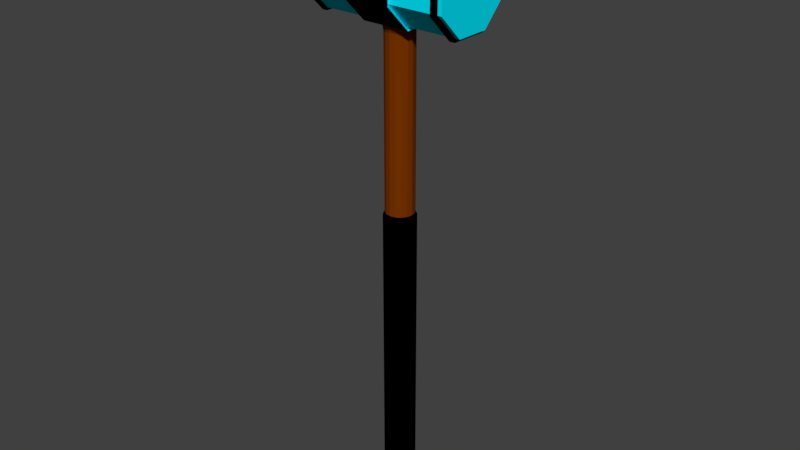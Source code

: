 # Source: hammer.blend  (saved by Blender 2.79.0; exported with 4.5.12 LTS)
import bpy
from mathutils import Matrix  # noqa: F401  (used for matrix-valued properties, if any)

bpy.ops.wm.read_factory_settings(use_empty=True)
scene = bpy.context.scene
scene.name = 'Scene'

# ---- collections
col_collection_1 = bpy.data.collections.new('Collection 1'); scene.collection.children.link(col_collection_1)

# ---- materials (node trees are filled in below, after node groups)
mat_hammer = bpy.data.materials.new('Hammer')
mat_hammer.alpha_threshold = 0.0
mat_hammer.use_transparent_shadow = False
mat_hammer.diffuse_color = (0.0, 0.8176, 1.0, 1.0)
mat_hammer.specular_color = (1.0, 0.8689, 0.6867)
mat_hammer.roughness = 0.5
mat_hammer.specular_intensity = 0.2129
mat_handle2 = bpy.data.materials.new('Handle2')
mat_handle2.alpha_threshold = 0.0
mat_handle2.use_transparent_shadow = False
mat_handle2.diffuse_color = (0.0, 0.0, 0.0, 1.0)
mat_handle2.roughness = 0.5
mat_handle = bpy.data.materials.new('Handle')
mat_handle.alpha_threshold = 0.0
mat_handle.use_transparent_shadow = False
mat_handle.diffuse_color = (0.1878, 0.03406, 0.0, 1.0)
mat_handle.roughness = 0.5

# ---- material node trees

# ---- world
world_world = bpy.data.worlds.new('World'); scene.world = world_world
world_world.color = (0.05088, 0.05088, 0.05088)
world_world.use_sun_shadow = False
world_world.sun_shadow_jitter_overblur = 0.0
world_world.cycles.sampling_method = 'MANUAL'

# ---- meshes
me_cylinder_002 = bpy.data.meshes.new('Cylinder.002')
me_cylinder_002.from_pydata([(0.0, 1.0, -1.0), (0.0, 1.0, 1.0), (0.7071, 0.7071, -1.0), (0.7071, 0.7071, 1.0), (1.0, -4.371e-08, -1.0), (1.0, -4.371e-08, 1.0), (0.7071, -0.7071, -1.0), (0.7071, -0.7071, 1.0), (-8.742e-08, -1.0, -1.0), (-8.742e-08, -1.0, 1.0), (-0.7071, -0.7071, -1.0), (-0.7071, -0.7071, 1.0), (-1.0, 1.192e-08, -1.0), (-1.0, 1.192e-08, 1.0), (-0.7071, 0.7071, -1.0), (-0.7071, 0.7071, 1.0), (0.0, 1.0, 0.9466), (0.7071, 0.7071, 0.9466), (1.0, -4.371e-08, 0.9466), (0.7071, -0.7071, 0.9466), (-8.742e-08, -1.0, 0.9466), (-0.7071, -0.7071, 0.9466), (-1.0, 1.192e-08, 0.9466), (-0.7071, 0.7071, 0.9466), (0.7071, 0.7071, -0.9471), (1.0, -4.371e-08, -0.9471), (0.7071, -0.7071, -0.9471), (-8.742e-08, -1.0, -0.9471), (-0.7071, -0.7071, -0.9471), (-1.0, 1.192e-08, -0.9471), (-0.7071, 0.7071, -0.9471), (0.0, 1.0, -0.9471), (0.0, 1.0, 0.8815), (0.7071, 0.7071, 0.8815), (1.0, -4.371e-08, 0.8815), (0.7071, -0.7071, 0.8815), (-8.742e-08, -1.0, 0.8815), (-0.7071, -0.7071, 0.8815), (-1.0, 1.192e-08, 0.8815), (-0.7071, 0.7071, 0.8815), (0.7071, 0.7071, -0.8871), (1.0, -4.371e-08, -0.8871), (0.7071, -0.7071, -0.8871), (-8.742e-08, -1.0, -0.8871), (-0.7071, -0.7071, -0.8871), (-1.0, 1.192e-08, -0.8871), (-0.7071, 0.7071, -0.8871), (0.0, 1.0, -0.8871), (6.103e-08, 1.077, 0.9491), (0.7613, 0.7613, 0.9491), (1.077, -1.07e-07, 0.9491), (0.7613, -0.7613, 0.9491), (-1.523e-07, -1.077, 0.9491), (-0.7613, -0.7613, 0.9491), (-1.077, 7.216e-08, 0.9491), (-0.7613, 0.7613, 0.9491), (6.103e-08, 1.077, 0.879), (0.7613, 0.7613, 0.879), (1.077, -1.07e-07, 0.879), (0.7613, -0.7613, 0.879), (-1.523e-07, -1.077, 0.879), (-0.7613, -0.7613, 0.879), (-1.077, 7.216e-08, 0.879), (-0.7613, 0.7613, 0.879), (0.749, 0.749, -0.9489), (1.059, -4.674e-08, -0.9489), (0.749, -0.749, -0.9489), (-9.15e-08, -1.059, -0.9489), (-0.749, -0.749, -0.9489), (-1.059, 1.219e-08, -0.9489), (-0.749, 0.749, -0.9489), (1.104e-09, 1.059, -0.9489), (0.749, 0.749, -0.8853), (1.059, -4.674e-08, -0.8853), (0.749, -0.749, -0.8853), (-9.15e-08, -1.059, -0.8853), (-0.749, -0.749, -0.8853), (-1.059, 1.219e-08, -0.8853), (-0.749, 0.749, -0.8853), (1.104e-09, 1.059, -0.8853), (0.0, 1.0, -0.2975), (0.0, 1.0, 0.292), (0.7071, 0.7071, 0.292), (0.7071, 0.7071, -0.2975), (1.0, -4.371e-08, 0.292), (1.0, -4.371e-08, -0.2975), (0.7071, -0.7071, 0.292), (0.7071, -0.7071, -0.2975), (-8.742e-08, -1.0, 0.292), (-8.742e-08, -1.0, -0.2975), (-0.7071, -0.7071, 0.292), (-0.7071, -0.7071, -0.2975), (-1.0, 1.192e-08, 0.292), (-1.0, 1.192e-08, -0.2975), (-0.7071, 0.7071, 0.292), (-0.7071, 0.7071, -0.2975), (3.906e-09, 1.075, -0.3196), (3.906e-09, 1.075, 0.3141), (0.7601, 0.7601, 0.3141), (0.7601, 0.7601, -0.3196), (1.075, -4.754e-08, 0.3141), (1.075, -4.754e-08, -0.3196), (0.7601, -0.7601, 0.3141), (0.7601, -0.7601, -0.3196), (-9.006e-08, -1.075, 0.3141), (-9.006e-08, -1.075, -0.3196), (-0.7601, -0.7601, 0.3141), (-0.7601, -0.7601, -0.3196), (-1.075, 1.226e-08, 0.3141), (-1.075, 1.226e-08, -0.3196), (-0.7601, 0.7601, 0.3141), (-0.7601, 0.7601, -0.3196)], [], [(16, 1, 3, 17), (17, 3, 5, 18), (18, 5, 7, 19), (19, 7, 9, 20), (20, 9, 11, 21), (21, 11, 13, 22), (3, 1, 15, 13, 11, 9, 7, 5), (22, 13, 15, 23), (23, 15, 1, 16), (0, 2, 4, 6, 8, 10, 12, 14), (20, 21, 53, 52), (33, 32, 56, 57), (21, 22, 54, 53), (32, 39, 63, 56), (22, 23, 55, 54), (39, 38, 62, 63), (23, 16, 48, 55), (38, 37, 61, 62), (0, 31, 24, 2), (2, 24, 25, 4), (4, 25, 26, 6), (6, 26, 27, 8), (8, 27, 28, 10), (10, 28, 29, 12), (12, 29, 30, 14), (14, 30, 31, 0), (81, 32, 33, 82), (82, 33, 34, 84), (84, 34, 35, 86), (86, 35, 36, 88), (88, 36, 37, 90), (90, 37, 38, 92), (92, 38, 39, 94), (94, 39, 32, 81), (26, 25, 65, 66), (47, 40, 72, 79), (25, 24, 64, 65), (40, 41, 73, 72), (24, 31, 71, 64), (41, 42, 74, 73), (31, 30, 70, 71), (42, 43, 75, 74), (63, 55, 48, 56), (62, 54, 55, 63), (61, 53, 54, 62), (60, 52, 53, 61), (59, 51, 52, 60), (58, 50, 51, 59), (57, 49, 50, 58), (56, 48, 49, 57), (34, 33, 57, 58), (19, 20, 52, 51), (35, 34, 58, 59), (18, 19, 51, 50), (36, 35, 59, 60), (17, 18, 50, 49), (37, 36, 60, 61), (16, 17, 49, 48), (70, 78, 79, 71), (69, 77, 78, 70), (68, 76, 77, 69), (67, 75, 76, 68), (66, 74, 75, 67), (65, 73, 74, 66), (64, 72, 73, 65), (71, 79, 72, 64), (46, 47, 79, 78), (27, 26, 66, 67), (45, 46, 78, 77), (28, 27, 67, 68), (44, 45, 77, 76), (29, 28, 68, 69), (43, 44, 76, 75), (30, 29, 69, 70), (46, 95, 80, 47), (81, 82, 98, 97), (45, 93, 95, 46), (80, 95, 111, 96), (44, 91, 93, 45), (88, 90, 106, 104), (43, 89, 91, 44), (83, 80, 96, 99), (42, 87, 89, 43), (91, 89, 105, 107), (41, 85, 87, 42), (82, 84, 100, 98), (40, 83, 85, 41), (90, 92, 108, 106), (47, 80, 83, 40), (85, 83, 99, 101), (111, 110, 97, 96), (109, 108, 110, 111), (107, 106, 108, 109), (105, 104, 106, 107), (103, 102, 104, 105), (101, 100, 102, 103), (99, 98, 100, 101), (96, 97, 98, 99), (89, 87, 103, 105), (94, 81, 97, 110), (86, 88, 104, 102), (95, 93, 109, 111), (87, 85, 101, 103), (92, 94, 110, 108), (84, 86, 102, 100), (93, 91, 107, 109)])
me_cylinder_002.polygons.foreach_set('material_index', [0, 0, 0, 0, 0, 0, 0, 0, 0, 0, 1, 1, 1, 1, 1, 1, 1, 1, 0, 0, 0, 0, 0, 0, 0, 0, 0, 0, 0, 0, 0, 0, 0, 0, 1, 1, 1, 1, 1, 1, 1, 1, 1, 1, 1, 1, 1, 1, 1, 1, 1, 1, 1, 1, 1, 1, 1, 1, 1, 1, 1, 1, 1, 1, 1, 1, 1, 1, 1, 1, 1, 1, 1, 1, 0, 0, 0, 0, 0, 0, 0, 0, 0, 0, 0, 0, 0, 0, 0, 0, 1, 1, 1, 1, 1, 1, 1, 1, 0, 0, 0, 0, 0, 0, 0, 0])
me_cylinder_002.materials.append(mat_hammer)
me_cylinder_002.materials.append(mat_handle2)
me_cylinder_002.use_remesh_preserve_volume = False
me_cylinder_002.use_remesh_preserve_attributes = False
me_cylinder_002.use_mirror_vertex_groups = False
me_cylinder_002.update()
me_cylinder = bpy.data.meshes.new('Cylinder')
me_cylinder.from_pydata([(1.383e-08, 0.6287, -0.9857), (0.0, 1.0, 1.0), (0.2406, 0.5808, -0.9857), (0.3827, 0.9239, 1.0), (0.4445, 0.4445, -0.9857), (0.7071, 0.7071, 1.0), (0.5808, 0.2406, -0.9857), (0.9239, 0.3827, 1.0), (0.6287, -2.333e-08, -0.9857), (1.0, -4.371e-08, 1.0), (0.5808, -0.2406, -0.9857), (0.9239, -0.3827, 1.0), (0.4445, -0.4445, -0.9857), (0.7071, -0.7071, 1.0), (0.2406, -0.5808, -0.9857), (0.3827, -0.9239, 1.0), (1.088e-07, -0.6287, -0.9857), (1.51e-07, -1.0, 1.0), (-0.2406, -0.5808, -0.9857), (-0.3827, -0.9239, 1.0), (-0.4445, -0.4445, -0.9857), (-0.7071, -0.7071, 1.0), (-0.5808, -0.2406, -0.9857), (-0.9239, -0.3827, 1.0), (-0.6287, 1.165e-08, -0.9857), (-1.0, 1.192e-08, 1.0), (-0.5808, 0.2406, -0.9857), (-0.9239, 0.3827, 1.0), (-0.4445, 0.4445, -0.9857), (-0.7071, 0.7071, 1.0), (-0.2406, 0.5808, -0.9857), (-0.3827, 0.9239, 1.0), (0.0, 1.0, -0.9742), (0.3827, 0.9239, -0.9742), (0.7071, 0.7071, -0.9742), (0.9239, 0.3827, -0.9742), (1.0, -4.371e-08, -0.9742), (0.9239, -0.3827, -0.9742), (0.7071, -0.7071, -0.9742), (0.3827, -0.9239, -0.9742), (1.51e-07, -1.0, -0.9742), (-0.3827, -0.9239, -0.9742), (-0.7071, -0.7071, -0.9742), (-0.9239, -0.3827, -0.9742), (-1.0, 1.192e-08, -0.9742), (-0.9239, 0.3827, -0.9742), (-0.7071, 0.7071, -0.9742), (-0.3827, 0.9239, -0.9742), (0.0, 1.0, -0.6492), (0.3827, 0.9239, -0.6492), (0.7071, 0.7071, -0.6492), (0.9239, 0.3827, -0.6492), (1.0, -4.371e-08, -0.6492), (0.9239, -0.3827, -0.6492), (0.7071, -0.7071, -0.6492), (0.3827, -0.9239, -0.6492), (1.51e-07, -1.0, -0.6492), (-0.3827, -0.9239, -0.6492), (-0.7071, -0.7071, -0.6492), (-0.9239, -0.3827, -0.6492), (-1.0, 1.192e-08, -0.6492), (-0.9239, 0.3827, -0.6492), (-0.7071, 0.7071, -0.6492), (-0.3827, 0.9239, -0.6492), (0.4236, 1.023, -0.6942), (0.7828, 0.7828, -0.6942), (1.023, 0.4236, -0.6942), (1.107, -4.978e-08, -0.6942), (1.023, -0.4236, -0.6942), (0.7828, -0.7828, -0.6942), (0.4236, -1.023, -0.6942), (1.62e-07, -1.107, -0.6942), (-0.4236, -1.023, -0.6942), (-0.7828, -0.7828, -0.6942), (-1.023, -0.4236, -0.6942), (-1.107, 1.181e-08, -0.6942), (-1.023, 0.4236, -0.6942), (-0.7828, 0.7828, -0.6942), (-0.4236, 1.023, -0.6942), (-5.181e-09, 1.107, -0.6942), (-5.181e-09, 1.107, -0.6726), (0.4236, 1.023, -0.6726), (0.7828, 0.7828, -0.6726), (1.023, 0.4236, -0.6726), (1.107, -4.978e-08, -0.6726), (1.023, -0.4236, -0.6726), (0.7828, -0.7828, -0.6726), (0.4236, -1.023, -0.6726), (1.62e-07, -1.107, -0.6726), (-0.4236, -1.023, -0.6726), (-0.7828, -0.7828, -0.6726), (-1.023, -0.4236, -0.6726), (-1.107, 1.181e-08, -0.6726), (-1.023, 0.4236, -0.6726), (-0.7828, 0.7828, -0.6726), (-0.4236, 1.023, -0.6726), (0.0, 1.0, -0.06468), (0.3827, 0.9239, -0.06468), (0.7071, 0.7071, -0.06468), (0.9239, 0.3827, -0.06468), (1.0, -4.371e-08, -0.06468), (0.9239, -0.3827, -0.06468), (0.7071, -0.7071, -0.06468), (0.3827, -0.9239, -0.06468), (1.51e-07, -1.0, -0.06468), (-0.3827, -0.9239, -0.06468), (-0.7071, -0.7071, -0.06468), (-0.9239, -0.3827, -0.06468), (-1.0, 1.192e-08, -0.06468), (-0.9239, 0.3827, -0.06468), (-0.7071, 0.7071, -0.06468), (-0.3827, 0.9239, -0.06468), (0.0, 1.0, 0.9629), (0.3827, 0.9239, 0.9629), (0.7071, 0.7071, 0.9629), (0.9239, 0.3827, 0.9629), (1.0, -4.371e-08, 0.9629), (0.9239, -0.3827, 0.9629), (0.7071, -0.7071, 0.9629), (0.3827, -0.9239, 0.9629), (1.51e-07, -1.0, 0.9629), (-0.3827, -0.9239, 0.9629), (-0.7071, -0.7071, 0.9629), (-0.9239, -0.3827, 0.9629), (-1.0, 1.192e-08, 0.9629), (-0.9239, 0.3827, 0.9629), (-0.7071, 0.7071, 0.9629), (-0.3827, 0.9239, 0.9629), (-5.997e-09, 1.124, -0.05412), (0.4301, 1.038, -0.05412), (0.7947, 0.7947, -0.05412), (1.038, 0.4301, -0.05412), (1.124, -5.074e-08, -0.05412), (1.038, -0.4301, -0.05412), (0.7947, -0.7947, -0.05412), (0.4301, -1.038, -0.05412), (1.637e-07, -1.124, -0.05412), (-0.4301, -1.038, -0.05412), (-0.7947, -0.7947, -0.05412), (-1.038, -0.4301, -0.05412), (-1.124, 1.179e-08, -0.05412), (-1.038, 0.4301, -0.05412), (-0.7947, 0.7947, -0.05412), (-0.4301, 1.038, -0.05412), (-5.997e-09, 1.124, 0.9553), (0.4301, 1.038, 0.9553), (0.7947, 0.7947, 0.9553), (1.038, 0.4301, 0.9553), (1.124, -5.074e-08, 0.9553), (1.038, -0.4301, 0.9553), (0.7947, -0.7947, 0.9553), (0.4301, -1.038, 0.9553), (1.637e-07, -1.124, 0.9553), (-0.4301, -1.038, 0.9553), (-0.7947, -0.7947, 0.9553), (-1.038, -0.4301, 0.9553), (-1.124, 1.179e-08, 0.9553), (-1.038, 0.4301, 0.9553), (-0.7947, 0.7947, 0.9553), (-0.4301, 1.038, 0.9553), (1.4e-08, 0.6242, 1.007), (0.2389, 0.5767, 1.007), (0.4414, 0.4414, 1.007), (0.5767, 0.2389, 1.007), (0.6242, -2.308e-08, 1.007), (0.5767, -0.2389, 1.007), (0.4414, -0.4414, 1.007), (0.2389, -0.5767, 1.007), (1.083e-07, -0.6242, 1.007), (-0.2389, -0.5767, 1.007), (-0.4414, -0.4414, 1.007), (-0.5767, -0.2389, 1.007), (-0.6242, 1.164e-08, 1.007), (-0.5767, 0.2389, 1.007), (-0.4414, 0.4414, 1.007), (-0.2389, 0.5767, 1.007)], [], [(112, 1, 3, 113), (113, 3, 5, 114), (114, 5, 7, 115), (115, 7, 9, 116), (116, 9, 11, 117), (117, 11, 13, 118), (118, 13, 15, 119), (119, 15, 17, 120), (120, 17, 19, 121), (121, 19, 21, 122), (122, 21, 23, 123), (123, 23, 25, 124), (124, 25, 27, 125), (125, 27, 29, 126), (7, 5, 162, 163), (126, 29, 31, 127), (127, 31, 1, 112), (0, 2, 4, 6, 8, 10, 12, 14, 16, 18, 20, 22, 24, 26, 28, 30), (30, 47, 32, 0), (28, 46, 47, 30), (26, 45, 46, 28), (24, 44, 45, 26), (22, 43, 44, 24), (20, 42, 43, 22), (18, 41, 42, 20), (16, 40, 41, 18), (14, 39, 40, 16), (12, 38, 39, 14), (10, 37, 38, 12), (8, 36, 37, 10), (6, 35, 36, 8), (4, 34, 35, 6), (2, 33, 34, 4), (0, 32, 33, 2), (95, 63, 48, 80), (94, 62, 63, 95), (93, 61, 62, 94), (92, 60, 61, 93), (91, 59, 60, 92), (90, 58, 59, 91), (89, 57, 58, 90), (88, 56, 57, 89), (87, 55, 56, 88), (86, 54, 55, 87), (85, 53, 54, 86), (84, 52, 53, 85), (83, 51, 52, 84), (82, 50, 51, 83), (81, 49, 50, 82), (80, 48, 49, 81), (32, 79, 64, 33), (33, 64, 65, 34), (34, 65, 66, 35), (35, 66, 67, 36), (36, 67, 68, 37), (37, 68, 69, 38), (38, 69, 70, 39), (39, 70, 71, 40), (40, 71, 72, 41), (41, 72, 73, 42), (42, 73, 74, 43), (43, 74, 75, 44), (44, 75, 76, 45), (45, 76, 77, 46), (46, 77, 78, 47), (47, 78, 79, 32), (79, 80, 81, 64), (64, 81, 82, 65), (65, 82, 83, 66), (66, 83, 84, 67), (67, 84, 85, 68), (68, 85, 86, 69), (69, 86, 87, 70), (70, 87, 88, 71), (71, 88, 89, 72), (72, 89, 90, 73), (73, 90, 91, 74), (74, 91, 92, 75), (75, 92, 93, 76), (76, 93, 94, 77), (77, 94, 95, 78), (78, 95, 80, 79), (63, 111, 96, 48), (62, 110, 111, 63), (61, 109, 110, 62), (60, 108, 109, 61), (59, 107, 108, 60), (58, 106, 107, 59), (57, 105, 106, 58), (56, 104, 105, 57), (55, 103, 104, 56), (54, 102, 103, 55), (53, 101, 102, 54), (52, 100, 101, 53), (51, 99, 100, 52), (50, 98, 99, 51), (49, 97, 98, 50), (48, 96, 97, 49), (120, 121, 153, 152), (100, 99, 131, 132), (121, 122, 154, 153), (101, 100, 132, 133), (122, 123, 155, 154), (102, 101, 133, 134), (123, 124, 156, 155), (103, 102, 134, 135), (124, 125, 157, 156), (104, 103, 135, 136), (125, 126, 158, 157), (105, 104, 136, 137), (112, 113, 145, 144), (126, 127, 159, 158), (106, 105, 137, 138), (113, 114, 146, 145), (143, 159, 144, 128), (142, 158, 159, 143), (141, 157, 158, 142), (140, 156, 157, 141), (139, 155, 156, 140), (138, 154, 155, 139), (137, 153, 154, 138), (136, 152, 153, 137), (135, 151, 152, 136), (134, 150, 151, 135), (133, 149, 150, 134), (132, 148, 149, 133), (131, 147, 148, 132), (130, 146, 147, 131), (129, 145, 146, 130), (128, 144, 145, 129), (99, 98, 130, 131), (119, 120, 152, 151), (96, 111, 143, 128), (98, 97, 129, 130), (118, 119, 151, 150), (111, 110, 142, 143), (97, 96, 128, 129), (117, 118, 150, 149), (110, 109, 141, 142), (116, 117, 149, 148), (109, 108, 140, 141), (115, 116, 148, 147), (108, 107, 139, 140), (114, 115, 147, 146), (107, 106, 138, 139), (127, 112, 144, 159), (161, 160, 175, 174, 173, 172, 171, 170, 169, 168, 167, 166, 165, 164, 163, 162), (17, 15, 167, 168), (3, 1, 160, 161), (27, 25, 172, 173), (13, 11, 165, 166), (23, 21, 170, 171), (1, 31, 175, 160), (9, 7, 163, 164), (19, 17, 168, 169), (29, 27, 173, 174), (5, 3, 161, 162), (15, 13, 166, 167), (25, 23, 171, 172), (11, 9, 164, 165), (21, 19, 169, 170), (31, 29, 174, 175)])
me_cylinder.polygons.foreach_set('material_index', [0, 0, 0, 0, 0, 0, 0, 0, 0, 0, 0, 0, 0, 0, 0, 0, 0, 0, 0, 0, 0, 0, 0, 0, 0, 0, 0, 0, 0, 0, 0, 0, 0, 0, 0, 0, 0, 0, 0, 0, 0, 0, 0, 0, 0, 0, 0, 0, 0, 0, 0, 0, 0, 0, 0, 0, 0, 0, 0, 0, 0, 0, 0, 0, 0, 0, 0, 0, 0, 0, 0, 0, 0, 0, 0, 0, 0, 0, 0, 0, 0, 0, 0, 0, 0, 0, 0, 0, 0, 0, 0, 0, 0, 0, 0, 0, 0, 0, 1, 1, 1, 1, 1, 1, 1, 1, 1, 1, 1, 1, 1, 1, 1, 1, 1, 1, 1, 1, 1, 1, 1, 1, 1, 1, 1, 1, 1, 1, 1, 1, 1, 1, 1, 1, 1, 1, 1, 1, 1, 1, 1, 1, 1, 1, 1, 1, 0, 0, 0, 0, 0, 0, 0, 0, 0, 0, 0, 0, 0, 0, 0, 0])
me_cylinder.materials.append(mat_handle)
me_cylinder.materials.append(mat_handle2)
me_cylinder.use_remesh_preserve_volume = False
me_cylinder.use_remesh_preserve_attributes = False
me_cylinder.use_mirror_vertex_groups = False
me_cylinder.update()

# ---- objects
ob_cylinder_001 = bpy.data.objects.new('Cylinder.001', me_cylinder_002)
ob_cylinder = bpy.data.objects.new('Cylinder', me_cylinder)

# ---- transforms, parenting, visibility, modifiers, constraints
ob_cylinder_001.location = (0.0, 0.0, 2.18)
ob_cylinder_001.rotation_euler = (-1.571, 1.96, -1.571)
ob_cylinder_001.scale = (0.4006, 0.4006, 0.6845)
ob_cylinder_001.lineart.crease_threshold = 0.0
ob_cylinder.location = (0.0, 0.0, 0.0)
ob_cylinder.scale = (0.1275, 0.1275, -2.645)
ob_cylinder.lineart.crease_threshold = 0.0

# ---- collection membership
col_collection_1.objects.link(ob_cylinder_001)
col_collection_1.objects.link(ob_cylinder)

# ---- scene / render settings (as saved in the file)
scene.frame_start = 1; scene.frame_end = 250; scene.frame_set(1)
scene.render.engine = 'BLENDER_EEVEE_NEXT'
scene.render.resolution_percentage = 50
scene.render.dither_intensity = 0.0
scene.cycles.use_denoising = False
scene.cycles.samples = 128
scene.cycles.sampling_pattern = 'TABULATED_SOBOL'
scene.cycles.use_adaptive_sampling = False
scene.cycles.use_light_tree = False
scene.cycles.blur_glossy = 0.0
scene.cycles.sample_clamp_indirect = 0.0
scene.view_settings.view_transform = 'Standard'
bpy.context.view_layer.update()

# ---- added for rendering (the .blend has no active camera and no usable light): camera, sun
cam_auto = bpy.data.cameras.new('AutoCamera')
cam_auto.lens = 50.0
cam_auto.sensor_width = 36.0
cam_auto.clip_end = 1000.0
ob_auto_camera = bpy.data.objects.new('AutoCamera', cam_auto)
scene.collection.objects.link(ob_auto_camera)
ob_auto_camera.location = (5.26312, -6.31575, 4.25038)
ob_auto_camera.rotation_euler = (1.09748, -7.21219e-08, 0.694738)
scene.camera = ob_auto_camera
light_auto_sun = bpy.data.lights.new('AutoSun', 'SUN')
light_auto_sun.energy = 3.0
light_auto_sun.angle = 0.0523599
ob_auto_sun = bpy.data.objects.new('AutoSun', light_auto_sun)
scene.collection.objects.link(ob_auto_sun)
ob_auto_sun.rotation_euler = (0.872665, 0.174533, 0.523599)
bpy.context.view_layer.update()
